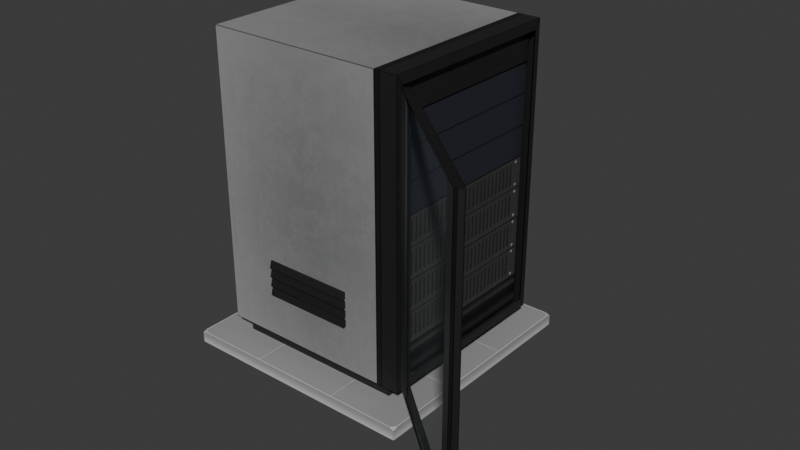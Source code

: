 # Source: ServerModel.blend  (saved by Blender 5.2.44; exported with 4.5.12 LTS)
import bpy
from mathutils import Matrix  # noqa: F401  (used for matrix-valued properties, if any)

bpy.ops.wm.read_factory_settings(use_empty=True)
scene = bpy.context.scene
scene.name = 'Scene'

# ---- collections
col_collection = bpy.data.collections.new('Collection'); scene.collection.children.link(col_collection)

# ---- images (referenced by path relative to the original .blend; pixels are not part of the script)
import os
ASSET_DIR = os.environ.get("B2B_ASSET_DIR", "")  # directory of the original .blend (textures are referenced by path, not embedded)
HERE = os.path.dirname(os.path.abspath(__file__))  # packed textures are extracted next to this script under _unpacked/

def load_image(name, relpath, width, height, colorspace="sRGB"):
    """Load a texture the original file referenced (path relative to the .blend, or extracted next to this script)."""
    p = next((c for c in (os.path.join(HERE, relpath), os.path.join(ASSET_DIR, relpath)) if relpath and os.path.exists(c)), "")
    if p:
        img = bpy.data.images.load(p, check_existing=True)
        img.name = name
    else:  # same state as the original file: an image datablock whose file is absent (Cycles renders it pink)
        img = bpy.data.images.new(name, width, height)
        img.source = "FILE"
        img.filepath = "//" + (relpath or name)
    img.colorspace_settings.name = colorspace
    return img
img_uvfloor_selected_psd = load_image('UVfloor_selected.psd', '_unpacked/UVfloor_selected.ead2a50e.jpg', 2048, 2048, 'sRGB')
img_uvfloor_selected_psd_001 = load_image('UVfloor_selected.psd.001', '_unpacked/UVfloor_selected.ead2a50e.jpg', 2048, 2048, 'Non-Color')
img_server_texture_psd = load_image('Server_texture.psd', '_unpacked/Server_texture.98ebb8af.jpg', 2048, 2048, 'sRGB')
img_server_texture___copy_psd = load_image('Server_texture - Copy.psd', '_unpacked/Server_texture_-_Copy.c3d0fb7f.jpg', 2048, 2048, 'sRGB')

# ---- materials (node trees are filled in below, after node groups)
mat_material_002 = bpy.data.materials.new('Material.002')
mat_material_002.use_transparency_overlap = False
mat_material_002.show_transparent_back = False
mat_material_002.roughness = 0.5
mat_material = bpy.data.materials.new('Material')
mat_glass_unity = bpy.data.materials.new('Glass_Unity')
mat_glass_unity.surface_render_method = 'BLENDED'
mat_glass_unity.blend_method = 'BLEND'
mat_glass_unity.diffuse_color = (0.55, 0.78, 0.9, 0.25)
mat_material_001 = bpy.data.materials.new('Material.001')

# ---- material node trees
mat_material_002.use_nodes = True; mat_material_002.node_tree.nodes.clear()
_N = mat_material_002.node_tree.nodes; _L = mat_material_002.node_tree.links
n0 = _N.new('ShaderNodeBsdfPrincipled'); n0.name = 'Principled BSDF'; n0.location = (-200, 100)
n0.inputs[10].default_value = 0.005
n1 = _N.new('ShaderNodeOutputMaterial'); n1.name = 'Material Output'; n1.location = (200, 100)
n2 = _N.new('ShaderNodeNormalMap'); n2.name = 'Normal Map'; n2.location = (-600, -600)
n2.label = 'Normal/Map'
n2.width = 160
n2.inputs[0].default_value = 0.0
n3 = _N.new('ShaderNodeTexImage'); n3.name = 'Image Texture'; n3.location = (-600, 300)
n3.image = img_uvfloor_selected_psd
n4 = _N.new('ShaderNodeTexImage'); n4.name = 'Image Texture.001'; n4.location = (-600, -300)
n4.image = img_uvfloor_selected_psd_001
_L.new(n0.outputs[0], n1.inputs[0])
_L.new(n2.outputs[0], n0.inputs[5])
_L.new(n3.outputs[0], n0.inputs[0])
_L.new(n4.outputs[1], n0.inputs[4])
n1.is_active_output = True
mat_material.use_nodes = True; mat_material.node_tree.nodes.clear()
_N = mat_material.node_tree.nodes; _L = mat_material.node_tree.links
n0 = _N.new('ShaderNodeBsdfPrincipled'); n0.name = 'Principled BSDF'; n0.location = (-200, 100)
n0.inputs[10].default_value = 0.005
n1 = _N.new('ShaderNodeOutputMaterial'); n1.name = 'Material Output'; n1.location = (200, 100)
n2 = _N.new('ShaderNodeTexImage'); n2.name = 'Image Texture'; n2.location = (-490, 80)
n2.image = img_server_texture_psd
_L.new(n0.outputs[0], n1.inputs[0])
_L.new(n2.outputs[0], n0.inputs[0])
n1.is_active_output = True
mat_glass_unity.use_nodes = True; mat_glass_unity.node_tree.nodes.clear()
_N = mat_glass_unity.node_tree.nodes; _L = mat_glass_unity.node_tree.links
n0 = _N.new('ShaderNodeBsdfPrincipled'); n0.name = 'Principled BSDF'; n0.location = (-200, 100)
n0.inputs[0].default_value = (0.55, 0.78, 0.9, 1.0)
n0.inputs[2].default_value = 0.12
n0.inputs[3].default_value = 1.45
n0.inputs[4].default_value = 0.05
n0.inputs[10].default_value = 0.005
n0.inputs[18].default_value = 0.15
n1 = _N.new('ShaderNodeOutputMaterial'); n1.name = 'Material Output'; n1.location = (200, 100)
_L.new(n0.outputs[0], n1.inputs[0])
n1.is_active_output = True
mat_material_001.use_nodes = True; mat_material_001.node_tree.nodes.clear()
_N = mat_material_001.node_tree.nodes; _L = mat_material_001.node_tree.links
n0 = _N.new('ShaderNodeBsdfPrincipled'); n0.name = 'Principled BSDF'; n0.location = (-200, 100)
n0.inputs[10].default_value = 0.005
n1 = _N.new('ShaderNodeOutputMaterial'); n1.name = 'Material Output'; n1.location = (200, 100)
n2 = _N.new('ShaderNodeTexImage'); n2.name = 'Image Texture'; n2.location = (-490, 80)
n2.image = img_server_texture___copy_psd
_L.new(n0.outputs[0], n1.inputs[0])
_L.new(n2.outputs[0], n0.inputs[0])
n1.is_active_output = True

# ---- world
world_world = bpy.data.worlds.new('World'); scene.world = world_world
world_world.use_nodes = True; world_world.node_tree.nodes.clear()
_N = world_world.node_tree.nodes; _L = world_world.node_tree.links
n0 = _N.new('ShaderNodeOutputWorld'); n0.name = 'World Output'; n0.location = (200, 100)
n1 = _N.new('ShaderNodeBackground'); n1.name = 'Background'; n1.location = (-200, 100)
n1.inputs[0].default_value = (0.05088, 0.05088, 0.05088, 1.0)
_L.new(n1.outputs[0], n0.inputs[0])
n0.is_active_output = True
world_world.color = (0.05088, 0.05088, 0.05088)
world_world.sun_shadow_jitter_overblur = 0.0

# ---- meshes
me_cube_005 = bpy.data.meshes.new('Cube.005')
me_cube_005.from_pydata([(-0.963, -1.0, 0.05), (-1.0, -0.963, 0.05), (-1.0, -1.0, 0.03729), (-0.963, 1.0, 0.05), (-1.0, 1.0, 0.03729), (-1.0, 0.963, 0.05), (0.963, -1.0, 0.05), (1.0, -1.0, 0.03729), (1.0, -0.963, 0.05), (1.0, 0.963, 0.05), (1.0, 1.0, 0.03729), (0.963, 1.0, 0.05), (-1.0, -0.9638, -0.05), (-0.9638, -1.0, -0.05), (-1.0, -1.0, -0.04819), (-1.0, 1.0, -0.04819), (-0.9638, 1.0, -0.05), (-1.0, 0.9638, -0.05), (1.0, -1.0, -0.04819), (0.9638, -1.0, -0.05), (1.0, -0.9638, -0.05), (1.0, 1.0, -0.04819), (1.0, 0.9638, -0.05), (0.9638, 1.0, -0.05)], [], [(0, 1, 2), (3, 4, 5), (6, 7, 8), (9, 10, 11), (9, 11, 3, 5, 1, 0, 6, 8), (12, 13, 14), (15, 16, 17), (18, 19, 20), (21, 22, 23), (12, 14, 2, 1, 5, 4, 15, 17), (17, 16, 23, 22, 20, 19, 13, 12), (19, 18, 7, 6, 0, 2, 14, 13), (16, 15, 4, 3, 11, 10, 21, 23), (22, 21, 10, 9, 8, 7, 18, 20)])
me_cube_005.polygons.foreach_set('use_smooth', [True] * 14)
_k = set([(0, 1), (0, 2), (0, 6), (1, 2), (1, 5), (2, 14), (3, 4), (3, 5), (3, 11), (4, 5), (4, 15), (6, 7), (6, 8), (7, 8), (7, 18), (8, 9), (9, 10), (9, 11), (10, 11), (10, 21), (12, 13), (12, 14), (12, 17), (13, 14), (13, 19), (15, 16), (15, 17), (16, 17), (16, 23), (18, 19), (18, 20), (19, 20), (20, 22), (21, 22), (21, 23), (22, 23)])
me_cube_005.attributes.new('sharp_edge', 'BOOLEAN', 'EDGE').data.foreach_set('value', [ (min(e.vertices), max(e.vertices)) in _k for e in me_cube_005.edges])
_uv = me_cube_005.uv_layers.new(name='UV_Photoshop')
_uv.uv.foreach_set('vector', [0.03815, 0.52, 0.03, 0.5281, 0.03, 0.52, 0.03815, 0.96, 0.03, 0.96, 0.03, 0.9519, 0.4619, 0.52, 0.47, 0.52, 0.47, 0.5281, 0.47, 0.9519, 0.47, 0.96, 0.4619, 0.96, 0.47, 0.9519, 0.4619, 0.96, 0.03815, 0.96, 0.03, 0.9519, 0.03, 0.5281, 0.03815, 0.52, 0.4619, 0.52, 0.47, 0.5281, 0.53, 0.952, 0.538, 0.96, 0.53, 0.96, 0.53, 0.52, 0.538, 0.52, 0.53, 0.528, 0.97, 0.96, 0.962, 0.96, 0.97, 0.952, 0.97, 0.52, 0.97, 0.528, 0.962, 0.52, 0.03797, 0.43, 0.03, 0.4304, 0.03, 0.4492, 0.03815, 0.452, 0.4619, 0.452, 0.47, 0.4492, 0.47, 0.4304, 0.462, 0.43, 0.53, 0.528, 0.538, 0.52, 0.962, 0.52, 0.97, 0.528, 0.97, 0.952, 0.962, 0.96, 0.538, 0.96, 0.53, 0.952, 0.03797, 0.36, 0.03, 0.3604, 0.03, 0.3792, 0.03815, 0.382, 0.4619, 0.382, 0.47, 0.3792, 0.47, 0.3604, 0.462, 0.36, 0.538, 0.36, 0.53, 0.3604, 0.53, 0.3792, 0.5381, 0.382, 0.9619, 0.382, 0.97, 0.3792, 0.97, 0.3604, 0.962, 0.36, 0.538, 0.43, 0.53, 0.4304, 0.53, 0.4492, 0.5381, 0.452, 0.9619, 0.452, 0.97, 0.4492, 0.97, 0.4304, 0.962, 0.43])
me_cube_005.materials.append(mat_material_002)
me_cube_005.update()
me_cube_005.normals_split_custom_set([tuple(v) for v in zip(*[iter([-0.3088, -0.3088, 0.8996, -0.3088, -0.3088, 0.8996, -0.3088, -0.3088, 0.8996, -0.3088, 0.3088, 0.8996, -0.3088, 0.3088, 0.8996, -0.3088, 0.3088, 0.8996, 0.3088, -0.3088, 0.8996, 0.3088, -0.3088, 0.8996, 0.3088, -0.3088, 0.8996, 0.3088, 0.3088, 0.8996, 0.3088, 0.3088, 0.8996, 0.3088, 0.3088, 0.8996, 0.0, 0.0, 1.0, 0.0, 0.0, 1.0, 0.0, 0.0, 1.0, 0.0, 0.0, 1.0, 0.0, 0.0, 1.0, 0.0, 0.0, 1.0, 0.0, 0.0, 1.0, 0.0, 0.0, 1.0, -0.04988, -0.04988, -0.9975, -0.04988, -0.04988, -0.9975, -0.04988, -0.04988, -0.9975, -0.04988, 0.04988, -0.9975, -0.04988, 0.04988, -0.9975, -0.04988, 0.04988, -0.9975, 0.04988, -0.04988, -0.9975, 0.04988, -0.04988, -0.9975, 0.04988, -0.04988, -0.9975, 0.04988, 0.04988, -0.9975, 0.04988, 0.04988, -0.9975, 0.04988, 0.04988, -0.9975, -1.0, 1.868e-08, 0.0, -1.0, 1.868e-08, 0.0, -1.0, 1.868e-08, 0.0, -1.0, 1.868e-08, 0.0, -1.0, 1.868e-08, 0.0, -1.0, 1.868e-08, 0.0, -1.0, 1.868e-08, 0.0, -1.0, 1.868e-08, 0.0, 0.0, 0.0, -1.0, 0.0, 0.0, -1.0, 0.0, 0.0, -1.0, 0.0, 0.0, -1.0, 0.0, 0.0, -1.0, 0.0, 0.0, -1.0, 0.0, 0.0, -1.0, 0.0, 0.0, -1.0, 0.0, -1.0, 2.988e-07, 0.0, -1.0, 2.988e-07, 0.0, -1.0, 2.988e-07, 0.0, -1.0, 2.988e-07, 0.0, -1.0, 2.988e-07, 0.0, -1.0, 2.988e-07, 0.0, -1.0, 2.988e-07, 0.0, -1.0, 2.988e-07, 0.0, 1.0, 2.988e-07, 0.0, 1.0, 2.988e-07, 0.0, 1.0, 2.988e-07, 0.0, 1.0, 2.988e-07, 0.0, 1.0, 2.988e-07, 0.0, 1.0, 2.988e-07, 0.0, 1.0, 2.988e-07, 0.0, 1.0, 2.988e-07, 1.0, -1.868e-08, 0.0, 1.0, -1.868e-08, 0.0, 1.0, -1.868e-08, 0.0, 1.0, -1.868e-08, 0.0, 1.0, -1.868e-08, 0.0, 1.0, -1.868e-08, 0.0, 1.0, -1.868e-08, 0.0, 1.0, -1.868e-08, 0.0])] * 3)])
me_cube_002 = bpy.data.meshes.new('Cube.002')
me_cube_002.from_pydata([(-0.7195, -0.7195, -1.171), (-0.8, -0.8, 1.23), (-0.7195, 0.7195, -1.171), (-0.8, 0.8, 1.23), (0.7195, -0.7195, -1.171), (0.7195, 0.7195, -1.171), (-0.8, 0.8, -1.17), (-0.8, -0.8, -1.17), (-0.7195, 0.7195, -1.3), (-0.7195, -0.7195, -1.3), (0.7195, 0.7195, -1.3), (0.7195, -0.7195, -1.3), (0.7202, 0.8, 1.23), (0.7202, 0.8, -1.17), (0.7202, -0.8, -1.17), (0.7202, -0.8, 1.23), (0.8665, 0.8, 1.23), (0.8665, 0.8, -1.17), (0.8665, -0.8, -1.17), (0.8665, -0.8, 1.23), (0.8, -0.7465, 1.149), (0.8, 0.7465, 1.149), (0.8075, 0.7465, -1.124), (0.8075, -0.7465, -1.124), (0.8, 0.7465, 0.91), (0.8, -0.7465, 0.91), (0.8, 0.7465, -0.3594), (0.8, -0.7476, -0.3593), (0.8, 0.7465, -0.7193), (0.8, -0.7465, -0.7193), (0.8, 0.7465, 0.6583), (0.8, 0.7465, 0.4066), (0.8, 0.7465, 0.1549), (0.8, 0.7465, -0.09677), (0.8, -0.7465, 0.6583), (0.8, -0.7465, 0.4066), (0.8, -0.7465, 0.1549), (0.8, -0.7465, -0.09677), (0.8153, 0.7465, 1.149), (0.8153, -0.7465, 1.149), (0.8153, 0.7465, 0.91), (0.8153, -0.7465, 0.91), (0.8062, 0.7393, -0.9753), (0.8062, -0.7393, -0.9753), (0.8, 0.7393, -0.3593), (0.8, -0.7393, -0.3593), (0.8002, 0.7393, -0.8776), (0.8002, -0.7393, -0.8776), (0.6782, 0.8, -1.17), (0.6782, 0.8, 1.23), (0.6782, -0.8, -1.17), (0.6782, -0.8, 1.23), (0.6797, 0.7195, -1.171), (0.6797, -0.7195, -1.171), (0.6797, 0.7195, -1.3), (0.6797, -0.7195, -1.3), (0.8417, -0.7465, -1.09), (0.8417, -0.7465, 1.149), (0.8417, -0.5972, -1.09), (0.8417, -0.5972, 1.149), (0.8668, 0.7465, 1.149), (0.8668, 0.7465, -1.09), (0.8668, -0.5972, 1.149), (0.8668, -0.7465, 1.149), (0.8668, -0.7465, -1.09), (0.8668, -0.5972, -1.09), (-0.3604, -0.8267, -0.6425), (-0.3604, -0.8107, -0.5834), (-0.3604, -0.6844, -0.6425), (-0.3604, -0.6844, -0.5834), (0.381, -0.8267, -0.6425), (0.381, -0.8107, -0.5834), (0.381, -0.6844, -0.6425), (0.381, -0.6844, -0.5834), (-0.3604, -0.8267, -0.7206), (-0.3604, -0.8107, -0.6615), (-0.3604, -0.6844, -0.7206), (-0.3604, -0.6844, -0.6615), (0.381, -0.8267, -0.7206), (0.381, -0.8107, -0.6615), (0.381, -0.6844, -0.7206), (0.381, -0.6844, -0.6615), (-0.3604, -0.8267, -0.7974), (-0.3604, -0.8107, -0.7383), (-0.3604, -0.6844, -0.7974), (-0.3604, -0.6844, -0.7383), (0.381, -0.8267, -0.7974), (0.381, -0.8107, -0.7383), (0.381, -0.6844, -0.7974), (0.381, -0.6844, -0.7383), (-0.3604, -0.8267, -0.5665), (-0.3604, -0.8107, -0.5074), (-0.3604, -0.6844, -0.5665), (-0.3604, -0.6844, -0.5074), (0.381, -0.8267, -0.5665), (0.381, -0.8107, -0.5074), (0.381, -0.6844, -0.5665), (0.381, -0.6844, -0.5074), (0.38, 0.8307, -0.6425), (0.3802, 0.8147, -0.5834), (0.3818, 0.6884, -0.6425), (0.3818, 0.6884, -0.5834), (-0.3614, 0.8213, -0.6425), (-0.3612, 0.8054, -0.5834), (-0.3596, 0.6791, -0.6425), (-0.3596, 0.6791, -0.5834), (0.38, 0.8307, -0.7206), (0.3802, 0.8147, -0.6615), (0.3818, 0.6884, -0.7206), (0.3818, 0.6884, -0.6615), (-0.3614, 0.8213, -0.7206), (-0.3612, 0.8054, -0.6615), (-0.3596, 0.6791, -0.7206), (-0.3596, 0.6791, -0.6615), (0.38, 0.8307, -0.7974), (0.3802, 0.8147, -0.7383), (0.3818, 0.6884, -0.7974), (0.3818, 0.6884, -0.7383), (-0.3614, 0.8213, -0.7974), (-0.3612, 0.8054, -0.7383), (-0.3596, 0.6791, -0.7974), (-0.3596, 0.6791, -0.7383), (0.38, 0.8307, -0.5665), (0.3802, 0.8147, -0.5074), (0.3818, 0.6884, -0.5665), (0.3818, 0.6884, -0.5074), (-0.3614, 0.8213, -0.5665), (-0.3612, 0.8054, -0.5074), (-0.3596, 0.6791, -0.5665), (-0.3596, 0.6791, -0.5074), (0.8, 0.7465, -0.6216), (0.8, -0.7476, -0.6215), (0.8, -0.7465, -0.359), (0.8, 0.7393, -0.6215), (0.8, -0.7393, -0.6215), (0.8, 0.7465, -0.6182), (0.8, 0.7465, -0.8804), (0.8, -0.7476, -0.8803), (0.8, -0.7465, -0.6178), (0.8, 0.7393, -0.8803), (0.8, -0.7393, -0.8803)], [(54, 8), (55, 11), (28, 22), (29, 23), (26, 28), (27, 29), (10, 54), (9, 55)], [(7, 1, 3, 6), (48, 49, 12, 13), (50, 51, 1, 7), (5, 4, 11, 10), (49, 3, 1, 51), (2, 0, 7, 6), (52, 2, 6, 48), (4, 5, 13, 14), (53, 4, 14, 50), (8, 10, 11, 9), (0, 2, 8, 9), (4, 0, 9, 11), (10, 8, 2, 5), (14, 13, 17, 18), (15, 14, 18, 19), (60, 61, 17, 16), (61, 64, 18, 17), (63, 60, 16, 19), (64, 63, 19, 18), (12, 15, 19, 16), (13, 12, 16, 17), (25, 24, 40, 41), (30, 24, 25, 34), (26, 33, 37, 27, 45, 44), (33, 32, 36, 37), (32, 31, 35, 36), (31, 30, 34, 35), (40, 38, 39, 41), (24, 21, 38, 40), (21, 20, 39, 38), (20, 25, 41, 39), (42, 43, 23, 22), (26, 44, 42, 22), (43, 45, 27, 23), (43, 42, 46, 47), (0, 53, 50, 7), (12, 49, 51, 15), (14, 15, 51, 50), (6, 3, 49, 48), (14, 50, 53, 52, 48, 13), (57, 59, 62, 63), (58, 56, 64, 65), (66, 67, 69, 68), (68, 69, 73, 72), (72, 73, 71, 70), (70, 71, 67, 66), (68, 72, 70, 66), (73, 69, 67, 71), (74, 75, 77, 76), (76, 77, 81, 80), (80, 81, 79, 78), (78, 79, 75, 74), (76, 80, 78, 74), (81, 77, 75, 79), (82, 83, 85, 84), (84, 85, 89, 88), (88, 89, 87, 86), (86, 87, 83, 82), (84, 88, 86, 82), (89, 85, 83, 87), (90, 91, 93, 92), (92, 93, 97, 96), (96, 97, 95, 94), (94, 95, 91, 90), (92, 96, 94, 90), (97, 93, 91, 95), (98, 99, 101, 100), (100, 101, 105, 104), (104, 105, 103, 102), (102, 103, 99, 98), (100, 104, 102, 98), (105, 101, 99, 103), (106, 107, 109, 108), (108, 109, 113, 112), (112, 113, 111, 110), (110, 111, 107, 106), (108, 112, 110, 106), (113, 109, 107, 111), (114, 115, 117, 116), (116, 117, 121, 120), (120, 121, 119, 118), (118, 119, 115, 114), (116, 120, 118, 114), (121, 117, 115, 119), (122, 123, 125, 124), (124, 125, 129, 128), (128, 129, 127, 126), (126, 127, 123, 122), (124, 128, 126, 122), (129, 125, 123, 127), (130, 26, 132, 131, 134, 133), (136, 135, 138, 137, 140, 139)])
me_cube_002.polygons.foreach_set('material_index', [0, 0, 0, 0, 0, 0, 0, 0, 0, 0, 0, 0, 0, 0, 0, 0, 0, 0, 0, 0, 0, 0, 2, 2, 2, 2, 2, 2, 0, 0, 0, 0, 0, 0, 0, 0, 0, 0, 0, 0, 0, 0, 0, 0, 0, 0, 0, 0, 0, 0, 0, 0, 0, 0, 0, 0, 0, 0, 0, 0, 0, 0, 0, 0, 0, 0, 0, 0, 0, 0, 0, 0, 0, 0, 0, 0, 0, 0, 0, 0, 0, 0, 0, 0, 0, 0, 0, 0, 0, 0, 2, 2])
_uv = me_cube_002.uv_layers.new(name='UV_Simple_Line')
_uv.uv.foreach_set('vector', [0.3757, 0.3765, 0.3757, 0.6251, 0.2099, 0.6251, 0.2099, 0.3765, 0.0568, 0.3765, 0.0568, 0.6251, 0.05245, 0.6251, 0.05245, 0.3765, 0.5288, 0.3765, 0.5288, 0.6251, 0.3757, 0.6251, 0.3757, 0.3765, 0.2183, 0.1924, 0.3673, 0.1924, 0.3673, 0.2057, 0.2183, 0.2057, 0.2099, 0.7782, 0.2099, 0.6251, 0.3757, 0.6251, 0.3757, 0.7782, 0.2183, 0.3681, 0.3673, 0.3681, 0.3757, 0.3765, 0.2099, 0.3765, 0.05664, 0.3681, 0.2016, 0.3681, 0.2099, 0.3765, 0.0568, 0.3765, 0.3673, 0.1924, 0.2183, 0.1924, 0.2092, 0.1922, 0.3757, 0.1922, 0.3674, 0.1965, 0.3673, 0.1924, 0.3757, 0.1922, 0.3757, 0.1966, 0.2183, 0.3548, 0.2183, 0.2057, 0.3673, 0.2057, 0.3673, 0.3548, 0.3673, 0.3681, 0.2183, 0.3681, 0.2183, 0.3548, 0.3673, 0.3548, 0.3807, 0.2057, 0.3807, 0.3548, 0.3673, 0.3548, 0.3673, 0.2057, 0.2183, 0.2057, 0.2183, 0.3548, 0.2049, 0.3548, 0.2049, 0.2057, 0.5331, 0.3765, 0.5331, 0.2107, 0.5457, 0.2107, 0.5457, 0.3765, 0.5331, 0.6251, 0.5331, 0.3765, 0.5457, 0.3765, 0.5457, 0.6251, 0.03432, 0.6168, 0.03432, 0.3848, 0.03986, 0.3765, 0.03986, 0.6251, 0.554, 0.2163, 0.554, 0.3709, 0.5457, 0.3765, 0.5457, 0.2107, 0.3701, 0.8035, 0.2155, 0.8035, 0.2099, 0.7952, 0.3757, 0.7952, 0.5513, 0.3848, 0.5513, 0.6168, 0.5457, 0.6251, 0.5457, 0.3765, 0.2099, 0.7826, 0.3757, 0.7826, 0.3757, 0.7952, 0.2099, 0.7952, 0.05245, 0.3765, 0.05245, 0.6251, 0.03986, 0.6251, 0.03986, 0.3765, 0.8138, 0.5928, 0.9684, 0.5928, 0.9684, 0.5944, 0.8138, 0.5944, 0.9684, 0.5668, 0.9684, 0.5928, 0.8138, 0.5928, 0.8138, 0.5668, 0.9684, 0.4613, 0.9684, 0.4885, 0.8138, 0.4885, 0.8136, 0.4613, 0.8145, 0.4613, 0.9677, 0.4613, 0.9684, 0.4885, 0.9684, 0.5146, 0.8138, 0.5146, 0.8138, 0.4885, 0.9684, 0.5146, 0.9684, 0.5407, 0.8138, 0.5407, 0.8138, 0.5146, 0.9684, 0.5407, 0.9684, 0.5668, 0.8138, 0.5668, 0.8138, 0.5407, 0.9684, 0.5944, 0.9684, 0.6192, 0.8138, 0.6192, 0.8138, 0.5944, 0.97, 0.5944, 0.97, 0.6192, 0.9684, 0.6192, 0.9684, 0.5944, 0.9684, 0.6208, 0.8138, 0.6208, 0.8138, 0.6192, 0.9684, 0.6192, 0.8122, 0.6192, 0.8122, 0.5944, 0.8138, 0.5944, 0.8138, 0.6192, 0.9677, 0.3804, 0.8145, 0.3804, 0.8138, 0.3792, 0.9684, 0.3792, 0.9684, 0.4613, 0.9677, 0.4613, 0.9677, 0.3867, 0.9684, 0.3856, 0.8145, 0.3867, 0.8145, 0.4613, 0.8136, 0.4613, 0.8138, 0.3856, 0.8145, 0.3804, 0.9677, 0.3804, 0.9677, 0.3819, 0.8145, 0.3819, 0.384, 0.3681, 0.5289, 0.3681, 0.5288, 0.3765, 0.3757, 0.3765, 0.2099, 0.7826, 0.2099, 0.7782, 0.3757, 0.7782, 0.3757, 0.7826, 0.5331, 0.3765, 0.5331, 0.6251, 0.5288, 0.6251, 0.5288, 0.3765, 0.2099, 0.3765, 0.2099, 0.6251, 0.0568, 0.6251, 0.0568, 0.3765, 0.05234, 0.2108, 0.05669, 0.2107, 0.05664, 0.2191, 0.05664, 0.3681, 0.0568, 0.3765, 0.05245, 0.3765, 0.604, 0.3814, 0.6195, 0.3814, 0.6195, 0.384, 0.604, 0.384, 0.6195, 0.6186, 0.604, 0.6186, 0.604, 0.616, 0.6195, 0.616, 0.5463, 0.6808, 0.5695, 0.6808, 0.5695, 0.704, 0.5463, 0.704, 0.5463, 0.704, 0.5695, 0.704, 0.5695, 0.7271, 0.5463, 0.7271, 0.5463, 0.7271, 0.5695, 0.7271, 0.5695, 0.7503, 0.5463, 0.7503, 0.5463, 0.7503, 0.5695, 0.7503, 0.5695, 0.7734, 0.5463, 0.7734, 0.5232, 0.7271, 0.5463, 0.7271, 0.5463, 0.7503, 0.5232, 0.7503, 0.5695, 0.7271, 0.5926, 0.7271, 0.5926, 0.7503, 0.5695, 0.7503, 0.6274, 0.6808, 0.6505, 0.6808, 0.6505, 0.704, 0.6274, 0.704, 0.6274, 0.704, 0.6505, 0.704, 0.6505, 0.7271, 0.6274, 0.7271, 0.6274, 0.7271, 0.6505, 0.7271, 0.6505, 0.7503, 0.6274, 0.7503, 0.6274, 0.7503, 0.6505, 0.7503, 0.6505, 0.7734, 0.6274, 0.7734, 0.6042, 0.7271, 0.6274, 0.7271, 0.6274, 0.7503, 0.6042, 0.7503, 0.6505, 0.7271, 0.6737, 0.7271, 0.6737, 0.7503, 0.6505, 0.7503, 0.7109, 0.6808, 0.734, 0.6808, 0.734, 0.704, 0.7109, 0.704, 0.7109, 0.704, 0.734, 0.704, 0.734, 0.7271, 0.7109, 0.7271, 0.7109, 0.7271, 0.734, 0.7271, 0.734, 0.7503, 0.7109, 0.7503, 0.7109, 0.7503, 0.734, 0.7503, 0.734, 0.7734, 0.7109, 0.7734, 0.6877, 0.7271, 0.7109, 0.7271, 0.7109, 0.7503, 0.6877, 0.7503, 0.734, 0.7271, 0.7572, 0.7271, 0.7572, 0.7503, 0.734, 0.7503, 0.4628, 0.6808, 0.486, 0.6808, 0.486, 0.704, 0.4628, 0.704, 0.4628, 0.704, 0.486, 0.704, 0.486, 0.7271, 0.4628, 0.7271, 0.4628, 0.7271, 0.486, 0.7271, 0.486, 0.7503, 0.4628, 0.7503, 0.4628, 0.7503, 0.486, 0.7503, 0.486, 0.7734, 0.4628, 0.7734, 0.4397, 0.7271, 0.4628, 0.7271, 0.4628, 0.7503, 0.4397, 0.7503, 0.486, 0.7271, 0.5091, 0.7271, 0.5091, 0.7503, 0.486, 0.7503, 0.5463, 0.6808, 0.5695, 0.6808, 0.5695, 0.704, 0.5463, 0.704, 0.5463, 0.704, 0.5695, 0.704, 0.5695, 0.7271, 0.5463, 0.7271, 0.5463, 0.7271, 0.5695, 0.7271, 0.5695, 0.7503, 0.5463, 0.7503, 0.5463, 0.7503, 0.5695, 0.7503, 0.5695, 0.7734, 0.5463, 0.7734, 0.5232, 0.7271, 0.5463, 0.7271, 0.5463, 0.7503, 0.5232, 0.7503, 0.5695, 0.7271, 0.5926, 0.7271, 0.5926, 0.7503, 0.5695, 0.7503, 0.6274, 0.6808, 0.6505, 0.6808, 0.6505, 0.704, 0.6274, 0.704, 0.6274, 0.704, 0.6505, 0.704, 0.6505, 0.7271, 0.6274, 0.7271, 0.6274, 0.7271, 0.6505, 0.7271, 0.6505, 0.7503, 0.6274, 0.7503, 0.6274, 0.7503, 0.6505, 0.7503, 0.6505, 0.7734, 0.6274, 0.7734, 0.6042, 0.7271, 0.6274, 0.7271, 0.6274, 0.7503, 0.6042, 0.7503, 0.6505, 0.7271, 0.6737, 0.7271, 0.6737, 0.7503, 0.6505, 0.7503, 0.7109, 0.6808, 0.734, 0.6808, 0.734, 0.704, 0.7109, 0.704, 0.7109, 0.704, 0.734, 0.704, 0.734, 0.7271, 0.7109, 0.7271, 0.7109, 0.7271, 0.734, 0.7271, 0.734, 0.7503, 0.7109, 0.7503, 0.7109, 0.7503, 0.734, 0.7503, 0.734, 0.7734, 0.7109, 0.7734, 0.6877, 0.7271, 0.7109, 0.7271, 0.7109, 0.7503, 0.6877, 0.7503, 0.734, 0.7271, 0.7572, 0.7271, 0.7572, 0.7503, 0.734, 0.7503, 0.4628, 0.6808, 0.486, 0.6808, 0.486, 0.704, 0.4628, 0.704, 0.4628, 0.704, 0.486, 0.704, 0.486, 0.7271, 0.4628, 0.7271, 0.4628, 0.7271, 0.486, 0.7271, 0.486, 0.7503, 0.4628, 0.7503, 0.4628, 0.7503, 0.486, 0.7503, 0.486, 0.7734, 0.4628, 0.7734, 0.4397, 0.7271, 0.4628, 0.7271, 0.4628, 0.7503, 0.4397, 0.7503, 0.486, 0.7271, 0.5091, 0.7271, 0.5091, 0.7503, 0.486, 0.7503, 0.9684, 0.4613, 0.9684, 0.4885, 0.8138, 0.4885, 0.8136, 0.4613, 0.8145, 0.4613, 0.9677, 0.4613, 0.9684, 0.4613, 0.9684, 0.4885, 0.8138, 0.4885, 0.8136, 0.4613, 0.8145, 0.4613, 0.9677, 0.4613])
me_cube_002.materials.append(mat_material)
me_cube_002.materials.append(mat_glass_unity)
me_cube_002.materials.append(mat_material_001)
me_cube_002.update()
me_cube_001 = bpy.data.meshes.new('Cube.001')
me_cube_001.from_pydata([(0.8, -0.7465, 1.153), (0.8, 0.7465, 1.153), (0.8, 0.7465, -1.09), (0.8, -0.7465, -1.09), (0.8417, 0.7465, 1.149), (0.8417, 0.7465, -1.09), (0.8417, -0.7465, -1.09), (0.8417, -0.7465, 1.149), (0.8417, -0.5972, -1.09), (0.8417, -0.5972, 1.149), (0.8417, 0.6121, -1.09), (0.8417, 0.6121, 1.149), (0.8668, 0.7465, 1.153), (0.8668, 0.7465, -1.09), (0.8668, 0.6121, -1.09), (0.8668, -0.5972, 1.149), (0.8668, -0.7465, 1.153), (0.8668, -0.7465, -1.09), (0.8668, -0.5972, -1.09), (0.8668, 0.6121, 1.149), (0.8541, 0.6121, 1.149), (0.8541, -0.5972, 1.149), (0.8541, -0.5972, -1.09), (0.8541, 0.6121, -1.09)], [], [(2, 3, 17, 13), (3, 0, 16, 17), (0, 1, 12, 16), (1, 2, 13, 12), (4, 5, 13, 12), (8, 9, 21, 22), (15, 16, 17, 18), (12, 19, 14, 13), (10, 11, 19, 14), (6, 7, 16, 17), (5, 10, 14, 13), (11, 4, 12, 19), (9, 8, 18, 15), (20, 21, 22, 23), (11, 10, 23, 20), (10, 8, 22, 23), (9, 11, 20, 21)])
me_cube_001.polygons.foreach_set('material_index', [0, 0, 0, 0, 0, 0, 0, 0, 0, 0, 0, 0, 0, 1, 0, 1, 1])
_uv = me_cube_001.uv_layers.new(name='UV_Simple_Line')
_uv.uv.foreach_set('vector', [0.5584, 0.2163, 0.5584, 0.3709, 0.554, 0.3709, 0.554, 0.2163, 0.5556, 0.3848, 0.5556, 0.6168, 0.5513, 0.6168, 0.5513, 0.3848, 0.3701, 0.8078, 0.2155, 0.8078, 0.2155, 0.8035, 0.3701, 0.8035, 0.03, 0.6168, 0.03, 0.3848, 0.03432, 0.3848, 0.03432, 0.6168, 0.7691, 0.384, 0.7691, 0.616, 0.7665, 0.616, 0.7665, 0.384, 0.6221, 0.616, 0.6221, 0.384, 0.6234, 0.384, 0.6234, 0.616, 0.6195, 0.384, 0.604, 0.384, 0.604, 0.616, 0.6195, 0.616, 0.7665, 0.384, 0.7526, 0.384, 0.7526, 0.616, 0.7665, 0.616, 0.75, 0.616, 0.75, 0.384, 0.7526, 0.384, 0.7526, 0.616, 0.6014, 0.616, 0.6014, 0.384, 0.604, 0.384, 0.604, 0.616, 0.7665, 0.6186, 0.7526, 0.6186, 0.7526, 0.616, 0.7665, 0.616, 0.7526, 0.3814, 0.7665, 0.3814, 0.7665, 0.384, 0.7526, 0.384, 0.6221, 0.384, 0.6221, 0.616, 0.6195, 0.616, 0.6195, 0.384, 0.7487, 0.384, 0.6234, 0.384, 0.6234, 0.616, 0.7487, 0.616, 0.75, 0.384, 0.75, 0.616, 0.7487, 0.616, 0.7487, 0.384, 0.7487, 0.6173, 0.6234, 0.6173, 0.6234, 0.616, 0.7487, 0.616, 0.6234, 0.3827, 0.7487, 0.3827, 0.7487, 0.384, 0.6234, 0.384])
me_cube_001.materials.append(mat_material)
me_cube_001.materials.append(mat_glass_unity)
me_cube_001.update()

# ---- objects
ob_floor_white_selected = bpy.data.objects.new('Floor_White_selected', me_cube_005)
ob_server2 = bpy.data.objects.new('Server2', me_cube_002)
ob_server_door = bpy.data.objects.new('Server Door', me_cube_001)

# ---- transforms, parenting, visibility, modifiers, constraints
ob_floor_white_selected.location = (0.0, 0.0, 0.05)
ob_floor_white_selected.color = (0.8, 0.8, 0.8, 1.0)
ob_server2.location = (0.0, 0.0, 1.4)
ob_server_door.location = (2.016, -0.6048, 1.4)
ob_server_door.rotation_euler = (0.0, -0.0, -2.268)

# ---- collection membership
col_collection.objects.link(ob_floor_white_selected)
col_collection.objects.link(ob_server2)
col_collection.objects.link(ob_server_door)

# ---- scene / render settings (as saved in the file)
scene.frame_start = 1; scene.frame_end = 250; scene.frame_set(5)
scene.render.engine = 'BLENDER_EEVEE_NEXT'
scene.render.bake_bias = 0.0
scene.render.bake_samples = 0
scene.render.compositor_device = 'GPU'
scene.eevee.use_volume_custom_range = False
scene.eevee.fast_gi_thickness_near = 0.1
scene.eevee.fast_gi_thickness_far = 0.0
scene.eevee.ray_tracing_options.screen_trace_thickness = 0.1
bpy.context.view_layer.update()

# ---- added for rendering (the .blend has no active camera and no usable light): camera, sun
cam_auto = bpy.data.cameras.new('AutoCamera')
cam_auto.lens = 50.0
cam_auto.sensor_width = 36.0
cam_auto.clip_end = 1000.0
ob_auto_camera = bpy.data.objects.new('AutoCamera', cam_auto)
scene.collection.objects.link(ob_auto_camera)
ob_auto_camera.location = (5.06301, -5.80494, 4.93517)
ob_auto_camera.rotation_euler = (1.09748, -7.21219e-08, 0.694738)
scene.camera = ob_auto_camera
light_auto_sun = bpy.data.lights.new('AutoSun', 'SUN')
light_auto_sun.energy = 3.0
light_auto_sun.angle = 0.0523599
ob_auto_sun = bpy.data.objects.new('AutoSun', light_auto_sun)
scene.collection.objects.link(ob_auto_sun)
ob_auto_sun.rotation_euler = (0.872665, 0.174533, 0.523599)
bpy.context.view_layer.update()
